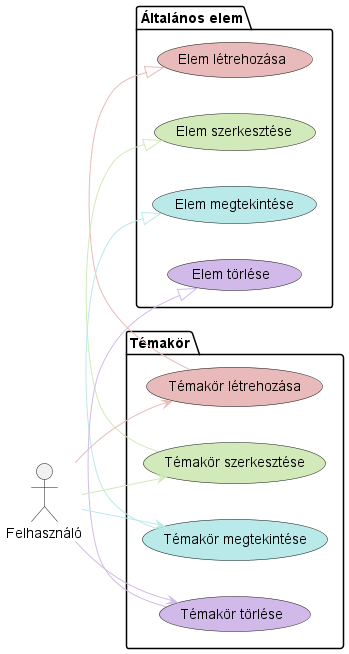

The diagram above was rendered by PlantUML. Its source (embedded in the PNG):
@startuml Topic Diagram

left to right direction

actor Felhasználó

package "Általános elem" {
    usecase "Elem létrehozása" as CreateElement #E9BABA
    usecase "Elem szerkesztése" as EditElement #D2E9BA
    usecase "Elem megtekintése" as ViewElement #BAE9E9
    usecase "Elem törlése" as DeleteElement #D1BAE9
}

package "Témakör" {
    usecase "Témakör létrehozása" as CreateTopic #E9BABA
    usecase "Témakör szerkesztése" as EditTopic #D2E9BA
    usecase "Témakör megtekintése" as ViewTopic #BAE9E9
    usecase "Témakör törlése" as DeleteTopic #D1BAE9

    CreateTopic -[#E9BABA]|> CreateElement
    EditTopic -[#D2E9BA]|> EditElement
    ViewTopic -[#BAE9E9]|> ViewElement
    DeleteTopic -[#D1BAE9]|> DeleteElement
}

Felhasználó -[#E9BABA]-> CreateTopic
Felhasználó -[#D2E9BA]-> EditTopic
Felhasználó -[#BAE9E9]-> ViewTopic
Felhasználó -[#D1BAE9]-> DeleteTopic

@enduml